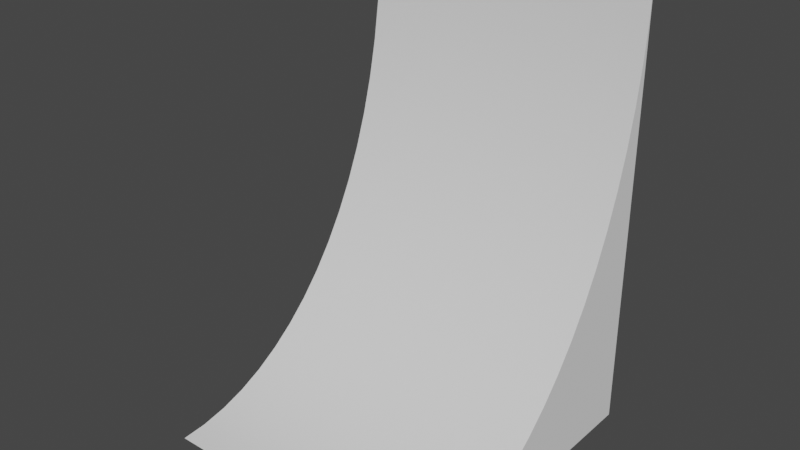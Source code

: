 # Source: Ramp.blend  (saved by Blender 2.80.75; exported with 4.5.12 LTS)
import bpy
from mathutils import Matrix  # noqa: F401  (used for matrix-valued properties, if any)

bpy.ops.wm.read_factory_settings(use_empty=True)
scene = bpy.context.scene
scene.name = 'Scene'

# ---- collections
col_collection = bpy.data.collections.new('Collection'); scene.collection.children.link(col_collection)

# ---- world
world_world = bpy.data.worlds.new('World'); scene.world = world_world
world_world.use_nodes = True; world_world.node_tree.nodes.clear()
_N = world_world.node_tree.nodes; _L = world_world.node_tree.links
n0 = _N.new('ShaderNodeOutputWorld'); n0.name = 'World Output'; n0.location = (300, 300)
n1 = _N.new('ShaderNodeBackground'); n1.name = 'Background'; n1.location = (10, 300)
n1.inputs[0].default_value = (0.05088, 0.05088, 0.05088, 1.0)
_L.new(n1.outputs[0], n0.inputs[0])
n0.is_active_output = True
world_world.color = (0.05088, 0.05088, 0.05088)
world_world.use_sun_shadow = False
world_world.sun_shadow_jitter_overblur = 0.0

# ---- meshes
me_plane = bpy.data.meshes.new('Plane')
me_plane.from_pydata([(-10.0, 30.0, -10.0), (-10.0, 4.371e-07, 10.0), (-10.0, 27.39, -9.924), (-10.0, 24.79, -9.696), (-10.0, 22.24, -9.319), (-10.0, 19.74, -8.794), (-10.0, 17.32, -8.126), (-10.0, 15.0, -7.321), (-10.0, 12.79, -6.383), (-10.0, 10.72, -5.321), (-10.0, 8.787, -4.142), (-10.0, 7.019, -2.856), (-10.0, 5.425, -1.472), (-10.0, 4.019, 3.52e-06), (-10.0, 2.811, 1.548), (-10.0, 1.809, 3.16), (-10.0, 1.022, 4.824), (-10.0, 0.4558, 6.527), (-10.0, 0.1142, 8.257), (-10.0, -4.371e-07, -10.0), (10.0, 30.0, -10.0), (10.0, 4.371e-07, 10.0), (10.0, 27.39, -9.924), (10.0, 24.79, -9.696), (10.0, 22.24, -9.319), (10.0, 19.74, -8.794), (10.0, 17.32, -8.126), (10.0, 15.0, -7.321), (10.0, 12.79, -6.383), (10.0, 10.72, -5.321), (10.0, 8.787, -4.142), (10.0, 7.019, -2.856), (10.0, 5.425, -1.472), (10.0, 4.019, -3.871e-06), (10.0, 2.811, 1.548), (10.0, 1.809, 3.16), (10.0, 1.022, 4.824), (10.0, 0.4558, 6.527), (10.0, 0.1142, 8.257), (10.0, -4.371e-07, -10.0)], [], [(1, 18, 19), (39, 19, 0, 20), (18, 38, 37, 17), (17, 37, 36, 16), (16, 36, 35, 15), (15, 35, 34, 14), (14, 34, 33, 13), (13, 33, 32, 12), (12, 32, 31, 11), (11, 31, 30, 10), (10, 30, 29, 9), (9, 29, 28, 8), (8, 28, 27, 7), (7, 27, 26, 6), (6, 26, 25, 5), (5, 25, 24, 4), (4, 24, 23, 3), (1, 21, 38, 18), (39, 21, 1, 19), (2, 22, 20, 0), (4, 3, 19), (11, 10, 19), (18, 17, 19), (3, 2, 19), (10, 9, 19), (17, 16, 19), (2, 0, 19), (9, 8, 19), (16, 15, 19), (8, 7, 19), (15, 14, 19), (7, 6, 19), (14, 13, 19), (6, 5, 19), (13, 12, 19), (5, 4, 19), (12, 11, 19), (21, 39, 38), (24, 39, 23), (31, 39, 30), (38, 39, 37), (23, 39, 22), (30, 39, 29), (37, 39, 36), (22, 39, 20), (29, 39, 28), (36, 39, 35), (28, 39, 27), (35, 39, 34), (27, 39, 26), (34, 39, 33), (26, 39, 25), (33, 39, 32), (25, 39, 24), (32, 39, 31), (3, 23, 22, 2)])
me_plane.polygons.foreach_set('use_smooth', [True] * 56)
_uv = me_plane.uv_layers.new(name='UVMap')
_uv.uv.foreach_set('vector', [0.0, 0.5, 0.02905, 0.4981, 0.3333, 0.5, 0.3333, 2.517e-08, 0.6667, 0.0, 0.6667, 0.5, 0.3333, 0.5, 0.8483, 0.3333, 0.8483, 0.6667, 0.8191, 0.6667, 0.8191, 0.3333, 0.8191, 0.3333, 0.8191, 0.6667, 0.7892, 0.6667, 0.7892, 0.3333, 0.7892, 0.3333, 0.7892, 0.6667, 0.7588, 0.6667, 0.7588, 0.3333, 0.7588, 0.3333, 0.7588, 0.6667, 0.728, 0.6667, 0.728, 0.3333, 0.728, 0.3333, 0.728, 0.6667, 0.6973, 0.6667, 0.6973, 0.3333, 0.6973, 0.3333, 0.6973, 0.6667, 0.6667, 0.6667, 0.6667, 0.3333, 0.6667, 0.9328, 0.3333, 0.9328, 0.3333, 0.901, 0.6667, 0.901, 0.6667, 0.901, 0.3333, 0.901, 0.3333, 0.8668, 0.6667, 0.8668, 0.6667, 0.8668, 0.3333, 0.8668, 0.3333, 0.8305, 0.6667, 0.8305, 0.6667, 0.8305, 0.3333, 0.8305, 0.3333, 0.7923, 0.6667, 0.7923, 0.6667, 0.7923, 0.3333, 0.7923, 0.3333, 0.7527, 0.6667, 0.7527, 0.6667, 0.7527, 0.3333, 0.7527, 0.3333, 0.7118, 0.6667, 0.7118, 0.6667, 0.7118, 0.3333, 0.7118, 0.3333, 0.67, 0.6667, 0.67, 0.6667, 0.67, 0.3333, 0.67, 0.3333, 0.6276, 0.6667, 0.6276, 0.6667, 0.6276, 0.3333, 0.6276, 0.3333, 0.5849, 0.6667, 0.5849, 0.8765, 0.3333, 0.8765, 0.6667, 0.8483, 0.6667, 0.8483, 0.3333, 0.6667, 3.179e-08, 1.0, 0.0, 1.0, 0.3333, 0.6667, 0.3333, 0.6667, 0.5423, 0.3333, 0.5423, 0.3333, 0.5, 0.6667, 0.5, 0.322, 0.1294, 0.3283, 0.08682, 0.3333, 0.5, 0.2143, 0.383, 0.2357, 0.3536, 0.3333, 0.5, 0.02905, 0.4981, 0.05788, 0.4924, 0.3333, 0.5, 0.3283, 0.08682, 0.3321, 0.04358, 0.3333, 0.5, 0.2357, 0.3536, 0.2553, 0.3214, 0.3333, 0.5, 0.05788, 0.4924, 0.08627, 0.483, 0.3333, 0.5, 0.3321, 0.04358, 0.3333, 0.0, 0.3333, 0.5, 0.2553, 0.3214, 0.2731, 0.2868, 0.3333, 0.5, 0.08627, 0.483, 0.114, 0.4698, 0.3333, 0.5, 0.2731, 0.2868, 0.2887, 0.25, 0.3333, 0.5, 0.114, 0.4698, 0.1409, 0.4532, 0.3333, 0.5, 0.2887, 0.25, 0.3021, 0.2113, 0.3333, 0.5, 0.1409, 0.4532, 0.1667, 0.433, 0.3333, 0.5, 0.3021, 0.2113, 0.3132, 0.171, 0.3333, 0.5, 0.1667, 0.433, 0.1912, 0.4096, 0.3333, 0.5, 0.3132, 0.171, 0.322, 0.1294, 0.3333, 0.5, 0.1912, 0.4096, 0.2143, 0.383, 0.3333, 0.5, 0.0, 0.5, 0.3333, 0.5, 0.02905, 0.5019, 0.322, 0.8706, 0.3333, 0.5, 0.3283, 0.9132, 0.2143, 0.617, 0.3333, 0.5, 0.2357, 0.6464, 0.02905, 0.5019, 0.3333, 0.5, 0.05788, 0.5076, 0.3283, 0.9132, 0.3333, 0.5, 0.3321, 0.9564, 0.2357, 0.6464, 0.3333, 0.5, 0.2553, 0.6786, 0.05788, 0.5076, 0.3333, 0.5, 0.08627, 0.517, 0.3321, 0.9564, 0.3333, 0.5, 0.3333, 1.0, 0.2553, 0.6786, 0.3333, 0.5, 0.2731, 0.7132, 0.08627, 0.517, 0.3333, 0.5, 0.114, 0.5302, 0.2731, 0.7132, 0.3333, 0.5, 0.2887, 0.75, 0.114, 0.5302, 0.3333, 0.5, 0.1409, 0.5468, 0.2887, 0.75, 0.3333, 0.5, 0.3021, 0.7887, 0.1409, 0.5468, 0.3333, 0.5, 0.1667, 0.567, 0.3021, 0.7887, 0.3333, 0.5, 0.3132, 0.829, 0.1667, 0.567, 0.3333, 0.5, 0.1912, 0.5904, 0.3132, 0.829, 0.3333, 0.5, 0.322, 0.8706, 0.1912, 0.5904, 0.3333, 0.5, 0.2143, 0.617, 0.6667, 0.5849, 0.3333, 0.5849, 0.3333, 0.5423, 0.6667, 0.5423])
me_plane.use_remesh_preserve_volume = False
me_plane.use_remesh_preserve_attributes = False
me_plane.use_mirror_vertex_groups = False
me_plane.update()

# ---- objects
ob_ramp = bpy.data.objects.new('Ramp', me_plane)

# ---- transforms, parenting, visibility, modifiers, constraints
ob_ramp.location = (0.0, 0.0, 0.0)
ob_ramp.rotation_euler = (1.571, -0.0, 0.0)
ob_ramp.lineart.crease_threshold = 0.0
_m = ob_ramp.modifiers.new('EdgeSplit', 'EDGE_SPLIT')

# ---- collection membership
col_collection.objects.link(ob_ramp)

# ---- scene / render settings (as saved in the file)
scene.frame_start = 1; scene.frame_end = 250; scene.frame_set(1)
scene.render.engine = 'BLENDER_EEVEE_NEXT'
scene.cycles.use_denoising = False
scene.cycles.samples = 128
scene.cycles.sampling_pattern = 'TABULATED_SOBOL'
scene.cycles.use_adaptive_sampling = False
scene.cycles.use_light_tree = False
scene.view_settings.view_transform = 'Filmic'
bpy.context.view_layer.update()

# ---- added for rendering (the .blend has no active camera and no usable light): camera, sun
cam_auto = bpy.data.cameras.new('AutoCamera')
cam_auto.lens = 50.0
cam_auto.sensor_width = 36.0
cam_auto.clip_end = 1000.0
ob_auto_camera = bpy.data.objects.new('AutoCamera', cam_auto)
scene.collection.objects.link(ob_auto_camera)
ob_auto_camera.location = (38.148, -45.7776, 45.5184)
ob_auto_camera.rotation_euler = (1.09748, -7.21219e-08, 0.694738)
scene.camera = ob_auto_camera
light_auto_sun = bpy.data.lights.new('AutoSun', 'SUN')
light_auto_sun.energy = 3.0
light_auto_sun.angle = 0.0523599
ob_auto_sun = bpy.data.objects.new('AutoSun', light_auto_sun)
scene.collection.objects.link(ob_auto_sun)
ob_auto_sun.rotation_euler = (0.872665, 0.174533, 0.523599)
bpy.context.view_layer.update()
